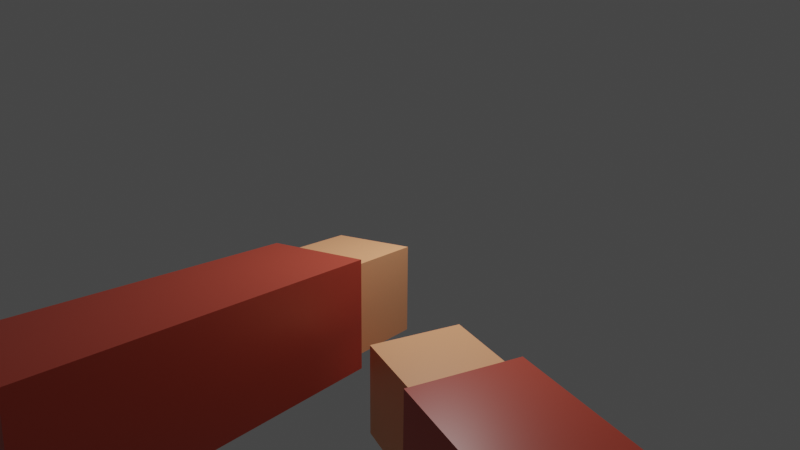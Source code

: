 # Source: hands.blend  (saved by Blender 3.1.7; exported with 4.5.12 LTS)
import bpy
from mathutils import Matrix  # noqa: F401  (used for matrix-valued properties, if any)

bpy.ops.wm.read_factory_settings(use_empty=True)
scene = bpy.context.scene
scene.name = 'Scene'

# ---- collections
col_collection = bpy.data.collections.new('Collection'); scene.collection.children.link(col_collection)

# ---- materials (node trees are filled in below, after node groups)
mat_shirt = bpy.data.materials.new('shirt')
mat_shirt.use_transparent_shadow = False
mat_material_001 = bpy.data.materials.new('Material.001')
mat_material_001.alpha_threshold = 0.0
mat_material_001.use_transparent_shadow = False
mat_material_001.line_color = (0.0, 0.0, 0.0, 1.0)
mat_shirt_001 = bpy.data.materials.new('shirt.001')
mat_shirt_001.use_transparent_shadow = False
mat_material_002 = bpy.data.materials.new('Material.002')
mat_material_002.alpha_threshold = 0.0
mat_material_002.use_transparent_shadow = False
mat_material_002.line_color = (0.0, 0.0, 0.0, 1.0)

# ---- material node trees
mat_shirt.use_nodes = True; mat_shirt.node_tree.nodes.clear()
_N = mat_shirt.node_tree.nodes; _L = mat_shirt.node_tree.links
n0 = _N.new('ShaderNodeBsdfPrincipled'); n0.name = 'Principled BSDF'; n0.location = (10, 300)
n0.distribution = 'GGX'
n0.subsurface_method = 'RANDOM_WALK_SKIN'
n0.inputs[3].default_value = 1.45
n0.inputs[27].default_value = (0.0, 0.0, 0.0, 1.0)
n0.inputs[28].default_value = 1.0
n1 = _N.new('ShaderNodeOutputMaterial'); n1.name = 'Material Output'; n1.location = (300, 300)
n2 = _N.new('ShaderNodeRGB'); n2.name = 'RGB'; n2.location = (-280, 280)
n2.outputs[0].default_value = (0.9331, 0.4119, 0.199, 1.0)
_L.new(n0.outputs[0], n1.inputs[0])
_L.new(n2.outputs[0], n0.inputs[0])
n1.is_active_output = True
mat_material_001.use_nodes = True; mat_material_001.node_tree.nodes.clear()
_N = mat_material_001.node_tree.nodes; _L = mat_material_001.node_tree.links
n0 = _N.new('ShaderNodeOutputMaterial'); n0.name = 'Material Output'; n0.location = (300, 300)
n1 = _N.new('ShaderNodeBsdfPrincipled'); n1.name = 'Principled BSDF'; n1.location = (10, 300)
n1.distribution = 'GGX'
n1.subsurface_method = 'RANDOM_WALK_SKIN'
n1.inputs[2].default_value = 0.4
n1.inputs[3].default_value = 1.45
n1.inputs[20].default_value = 0.0
n1.inputs[27].default_value = (0.0, 0.0, 0.0, 1.0)
n1.inputs[28].default_value = 1.0
n2 = _N.new('ShaderNodeRGB'); n2.name = 'RGB'; n2.location = (-280, 280)
n2.outputs[0].default_value = (0.5, 0.06642, 0.0381, 1.0)
_L.new(n1.outputs[0], n0.inputs[0])
_L.new(n2.outputs[0], n1.inputs[0])
n0.is_active_output = True
mat_shirt_001.use_nodes = True; mat_shirt_001.node_tree.nodes.clear()
_N = mat_shirt_001.node_tree.nodes; _L = mat_shirt_001.node_tree.links
n0 = _N.new('ShaderNodeBsdfPrincipled'); n0.name = 'Principled BSDF'; n0.location = (10, 300)
n0.distribution = 'GGX'
n0.subsurface_method = 'RANDOM_WALK_SKIN'
n0.inputs[3].default_value = 1.45
n0.inputs[27].default_value = (0.0, 0.0, 0.0, 1.0)
n0.inputs[28].default_value = 1.0
n1 = _N.new('ShaderNodeOutputMaterial'); n1.name = 'Material Output'; n1.location = (300, 300)
n2 = _N.new('ShaderNodeRGB'); n2.name = 'RGB'; n2.location = (-280, 280)
n2.outputs[0].default_value = (0.9331, 0.4119, 0.199, 1.0)
_L.new(n0.outputs[0], n1.inputs[0])
_L.new(n2.outputs[0], n0.inputs[0])
n1.is_active_output = True
mat_material_002.use_nodes = True; mat_material_002.node_tree.nodes.clear()
_N = mat_material_002.node_tree.nodes; _L = mat_material_002.node_tree.links
n0 = _N.new('ShaderNodeOutputMaterial'); n0.name = 'Material Output'; n0.location = (300, 300)
n1 = _N.new('ShaderNodeBsdfPrincipled'); n1.name = 'Principled BSDF'; n1.location = (10, 300)
n1.distribution = 'GGX'
n1.subsurface_method = 'RANDOM_WALK_SKIN'
n1.inputs[2].default_value = 0.4
n1.inputs[3].default_value = 1.45
n1.inputs[20].default_value = 0.0
n1.inputs[27].default_value = (0.0, 0.0, 0.0, 1.0)
n1.inputs[28].default_value = 1.0
n2 = _N.new('ShaderNodeRGB'); n2.name = 'RGB'; n2.location = (-280, 280)
n2.outputs[0].default_value = (0.5, 0.06642, 0.0381, 1.0)
_L.new(n1.outputs[0], n0.inputs[0])
_L.new(n2.outputs[0], n1.inputs[0])
n0.is_active_output = True

# ---- world
world_world = bpy.data.worlds.new('World'); scene.world = world_world
world_world.use_nodes = True; world_world.node_tree.nodes.clear()
_N = world_world.node_tree.nodes; _L = world_world.node_tree.links
n0 = _N.new('ShaderNodeOutputWorld'); n0.name = 'World Output'; n0.location = (300, 300)
n1 = _N.new('ShaderNodeBackground'); n1.name = 'Background'; n1.location = (10, 300)
n1.inputs[0].default_value = (0.05088, 0.05088, 0.05088, 1.0)
_L.new(n1.outputs[0], n0.inputs[0])
n0.is_active_output = True
world_world.color = (0.05088, 0.05088, 0.05088)
world_world.use_sun_shadow = False
world_world.sun_shadow_jitter_overblur = 0.0

# ---- cameras
cam_camera = bpy.data.cameras.new('Camera')
cam_camera.clip_end = 100.0
cam_camera.lens = 30.48
cam_camera.ortho_scale = 7.314

# ---- lights
light_light = bpy.data.lights.new('Light', 'POINT')
light_light.transmission_factor = 0.0
light_light.energy = 1000.0
light_light.shadow_soft_size = 0.1
light_light.shadow_maximum_resolution = 0.006
light_light.use_absolute_resolution = True

# ---- meshes
me_cube = bpy.data.meshes.new('Cube')
me_cube.from_pydata([(1.0, 1.0, 1.0), (1.0, 1.0, -1.0), (1.0, -1.0, 1.0), (1.0, -1.0, -1.0), (-1.0, 1.0, 1.0), (-1.0, 1.0, -1.0), (-1.0, -1.0, 1.0), (-1.0, -1.0, -1.0), (-7.899, 1.207, 1.181), (-7.899, 1.207, -1.194), (-0.9454, 1.207, 1.181), (-0.9454, 1.207, -1.194), (-7.899, -1.207, 1.181), (-7.899, -1.207, -1.194), (-0.9454, -1.207, 1.181), (-0.9454, -1.207, -1.194)], [], [(0, 4, 6, 2), (3, 2, 6, 7), (7, 6, 4, 5), (5, 1, 3, 7), (1, 0, 2, 3), (5, 4, 0, 1), (8, 12, 14, 10), (11, 10, 14, 15), (15, 14, 12, 13), (13, 9, 11, 15), (9, 8, 10, 11), (13, 12, 8, 9)])
me_cube.polygons.foreach_set('material_index', [0, 0, 0, 0, 0, 0, 1, 1, 1, 1, 1, 1])
_uv = me_cube.uv_layers.new(name='UVMap')
_uv.uv.foreach_set('vector', [0.625, 0.5, 0.875, 0.5, 0.875, 0.75, 0.625, 0.75, 0.375, 0.75, 0.625, 0.75, 0.625, 1.0, 0.375, 1.0, 0.375, 0.0, 0.625, 0.0, 0.625, 0.25, 0.375, 0.25, 0.125, 0.5, 0.375, 0.5, 0.375, 0.75, 0.125, 0.75, 0.375, 0.5, 0.625, 0.5, 0.625, 0.75, 0.375, 0.75, 0.375, 0.25, 0.625, 0.25, 0.625, 0.5, 0.375, 0.5, 0.625, 0.5, 0.875, 0.5, 0.875, 0.75, 0.625, 0.75, 0.375, 0.75, 0.625, 0.75, 0.625, 1.0, 0.375, 1.0, 0.375, 0.0, 0.625, 0.0, 0.625, 0.25, 0.375, 0.25, 0.125, 0.5, 0.375, 0.5, 0.375, 0.75, 0.125, 0.75, 0.375, 0.5, 0.625, 0.5, 0.625, 0.75, 0.375, 0.75, 0.375, 0.25, 0.625, 0.25, 0.625, 0.5, 0.375, 0.5])
me_cube.materials.append(mat_shirt)
me_cube.materials.append(mat_material_001)
me_cube.use_remesh_preserve_volume = False
me_cube.use_remesh_preserve_attributes = False
me_cube.use_mirror_vertex_groups = False
me_cube.update()
me_cube_002 = bpy.data.meshes.new('Cube.002')
me_cube_002.from_pydata([(1.0, 1.0, 1.0), (1.0, 1.0, -1.0), (1.0, -1.0, 1.0), (1.0, -1.0, -1.0), (-1.0, 1.0, 1.0), (-1.0, 1.0, -1.0), (-1.0, -1.0, 1.0), (-1.0, -1.0, -1.0), (-7.899, 1.207, 1.181), (-7.899, 1.207, -1.194), (-0.9454, 1.207, 1.181), (-0.9454, 1.207, -1.194), (-7.899, -1.207, 1.181), (-7.899, -1.207, -1.194), (-0.9454, -1.207, 1.181), (-0.9454, -1.207, -1.194)], [], [(0, 4, 6, 2), (3, 2, 6, 7), (7, 6, 4, 5), (5, 1, 3, 7), (1, 0, 2, 3), (5, 4, 0, 1), (8, 12, 14, 10), (11, 10, 14, 15), (15, 14, 12, 13), (13, 9, 11, 15), (9, 8, 10, 11), (13, 12, 8, 9)])
me_cube_002.polygons.foreach_set('material_index', [0, 0, 0, 0, 0, 0, 1, 1, 1, 1, 1, 1])
_uv = me_cube_002.uv_layers.new(name='UVMap')
_uv.uv.foreach_set('vector', [0.625, 0.5, 0.875, 0.5, 0.875, 0.75, 0.625, 0.75, 0.375, 0.75, 0.625, 0.75, 0.625, 1.0, 0.375, 1.0, 0.375, 0.0, 0.625, 0.0, 0.625, 0.25, 0.375, 0.25, 0.125, 0.5, 0.375, 0.5, 0.375, 0.75, 0.125, 0.75, 0.375, 0.5, 0.625, 0.5, 0.625, 0.75, 0.375, 0.75, 0.375, 0.25, 0.625, 0.25, 0.625, 0.5, 0.375, 0.5, 0.625, 0.5, 0.875, 0.5, 0.875, 0.75, 0.625, 0.75, 0.375, 0.75, 0.625, 0.75, 0.625, 1.0, 0.375, 1.0, 0.375, 0.0, 0.625, 0.0, 0.625, 0.25, 0.375, 0.25, 0.125, 0.5, 0.375, 0.5, 0.375, 0.75, 0.125, 0.75, 0.375, 0.5, 0.625, 0.5, 0.625, 0.75, 0.375, 0.75, 0.375, 0.25, 0.625, 0.25, 0.625, 0.5, 0.375, 0.5])
me_cube_002.materials.append(mat_shirt_001)
me_cube_002.materials.append(mat_material_002)
me_cube_002.use_remesh_preserve_volume = False
me_cube_002.use_remesh_preserve_attributes = False
me_cube_002.use_mirror_vertex_groups = False
me_cube_002.update()

# ---- curves / text
cu_beziercircle = bpy.data.curves.new('BezierCircle', 'CURVE')
cu_beziercircle.dimensions = '3D'
_sp = cu_beziercircle.splines.new('BEZIER'); _sp.bezier_points.add(3)
_sp.bezier_points.foreach_set('co', [-1.0, 0.0, 0.0, 0.0, 1.0, 0.0, 1.0, 0.0, 0.0, 0.0, -1.0, 0.0])
_sp.bezier_points.foreach_set('handle_left', [-1.0, -0.5521, 0.0, -0.5521, 1.0, 0.0, 1.0, 0.5521, 0.0, 0.5521, -1.0, 0.0])
_sp.bezier_points.foreach_set('handle_right', [-1.0, 0.5521, 0.0, 0.5521, 1.0, 0.0, 1.0, -0.5521, 0.0, -0.5521, -1.0, 0.0])
for _p, _l, _r in zip(_sp.bezier_points, ['AUTO', 'AUTO', 'AUTO', 'AUTO'], ['AUTO', 'AUTO', 'AUTO', 'AUTO']): _p.handle_left_type = _l; _p.handle_right_type = _r
_sp.order_u = 0
_sp.order_v = 0
_sp.use_cyclic_u = True
cu_beziercircle.path_duration = 43
cu_beziercircle.use_path = True
cu_beziercircle.use_path_follow = True
cu_beziercircle.eval_time = 16.0
cu_beziercircle.fill_mode = 'FULL'

# ---- objects
ob_cube = bpy.data.objects.new('Cube', me_cube)
ob_light = bpy.data.objects.new('Light', light_light)
ob_camera = bpy.data.objects.new('Camera', cam_camera)
ob_cube_001 = bpy.data.objects.new('Cube.001', me_cube_002)
ob_beziercircle = bpy.data.objects.new('BezierCircle', cu_beziercircle)

# ---- transforms, parenting, visibility, modifiers, constraints
ob_cube.location = (0.7093, 0.0, -1.177)
ob_cube.rotation_euler = (0.07004, 0.1264, 0.5079)
ob_cube.lock_rotations_4d = False
ob_cube.empty_display_type = 'ARROWS'
ob_cube.lineart.crease_threshold = 0.0
ob_light.location = (4.339, -0.06138, 5.4)
ob_light.rotation_euler = (0.6503, 0.05522, 1.866)
ob_light.lock_rotations_4d = False
ob_light.empty_display_type = 'ARROWS'
ob_light.color = (0.0, 0.0, 0.0, 0.0)
ob_light.lineart.crease_threshold = 0.0
ob_camera.parent = ob_beziercircle
ob_camera.matrix_parent_inverse = Matrix(((-4.711e-08, 0.09635, 5.695e-14, 1.0), (5.627e-15, 2.617e-21, 1.0, -4.978), (0.0988, 4.594e-08, 2.716e-20, 4.768e-07), (-0.0, 0.0, -0.0, 1.0)))
ob_camera.location = (6.47, -7.056, 7.765)
ob_camera.rotation_euler = (1.109, 0.0, 0.8149)
ob_camera.lock_rotations_4d = False
ob_camera.empty_display_type = 'ARROWS'
ob_camera.color = (0.0, 0.0, 0.0, 0.0)
ob_camera.display_type = 'WIRE'
ob_camera.lineart.crease_threshold = 0.0
ob_cube_001.location = (3.627, 2.147, -0.5623)
ob_cube_001.rotation_euler = (-0.1383, 0.2015, -0.5781)
ob_cube_001.lock_rotations_4d = False
ob_cube_001.empty_display_type = 'ARROWS'
ob_cube_001.lineart.crease_threshold = 0.0
ob_beziercircle.location = (0.0, 0.0, 4.978)
ob_beziercircle.scale = (10.12, 10.38, 1.0)

# ---- collection membership
col_collection.objects.link(ob_cube)
col_collection.objects.link(ob_light)
col_collection.objects.link(ob_camera)
col_collection.objects.link(ob_cube_001)
col_collection.objects.link(ob_beziercircle)

# ---- scene / render settings (as saved in the file)
scene.camera = ob_camera
scene.frame_start = 1; scene.frame_end = 250; scene.frame_set(16)
scene.render.engine = 'BLENDER_EEVEE_NEXT'
scene.cycles.sampling_pattern = 'TABULATED_SOBOL'
scene.cycles.use_light_tree = False
scene.view_settings.view_transform = 'Filmic'
bpy.context.view_layer.update()
